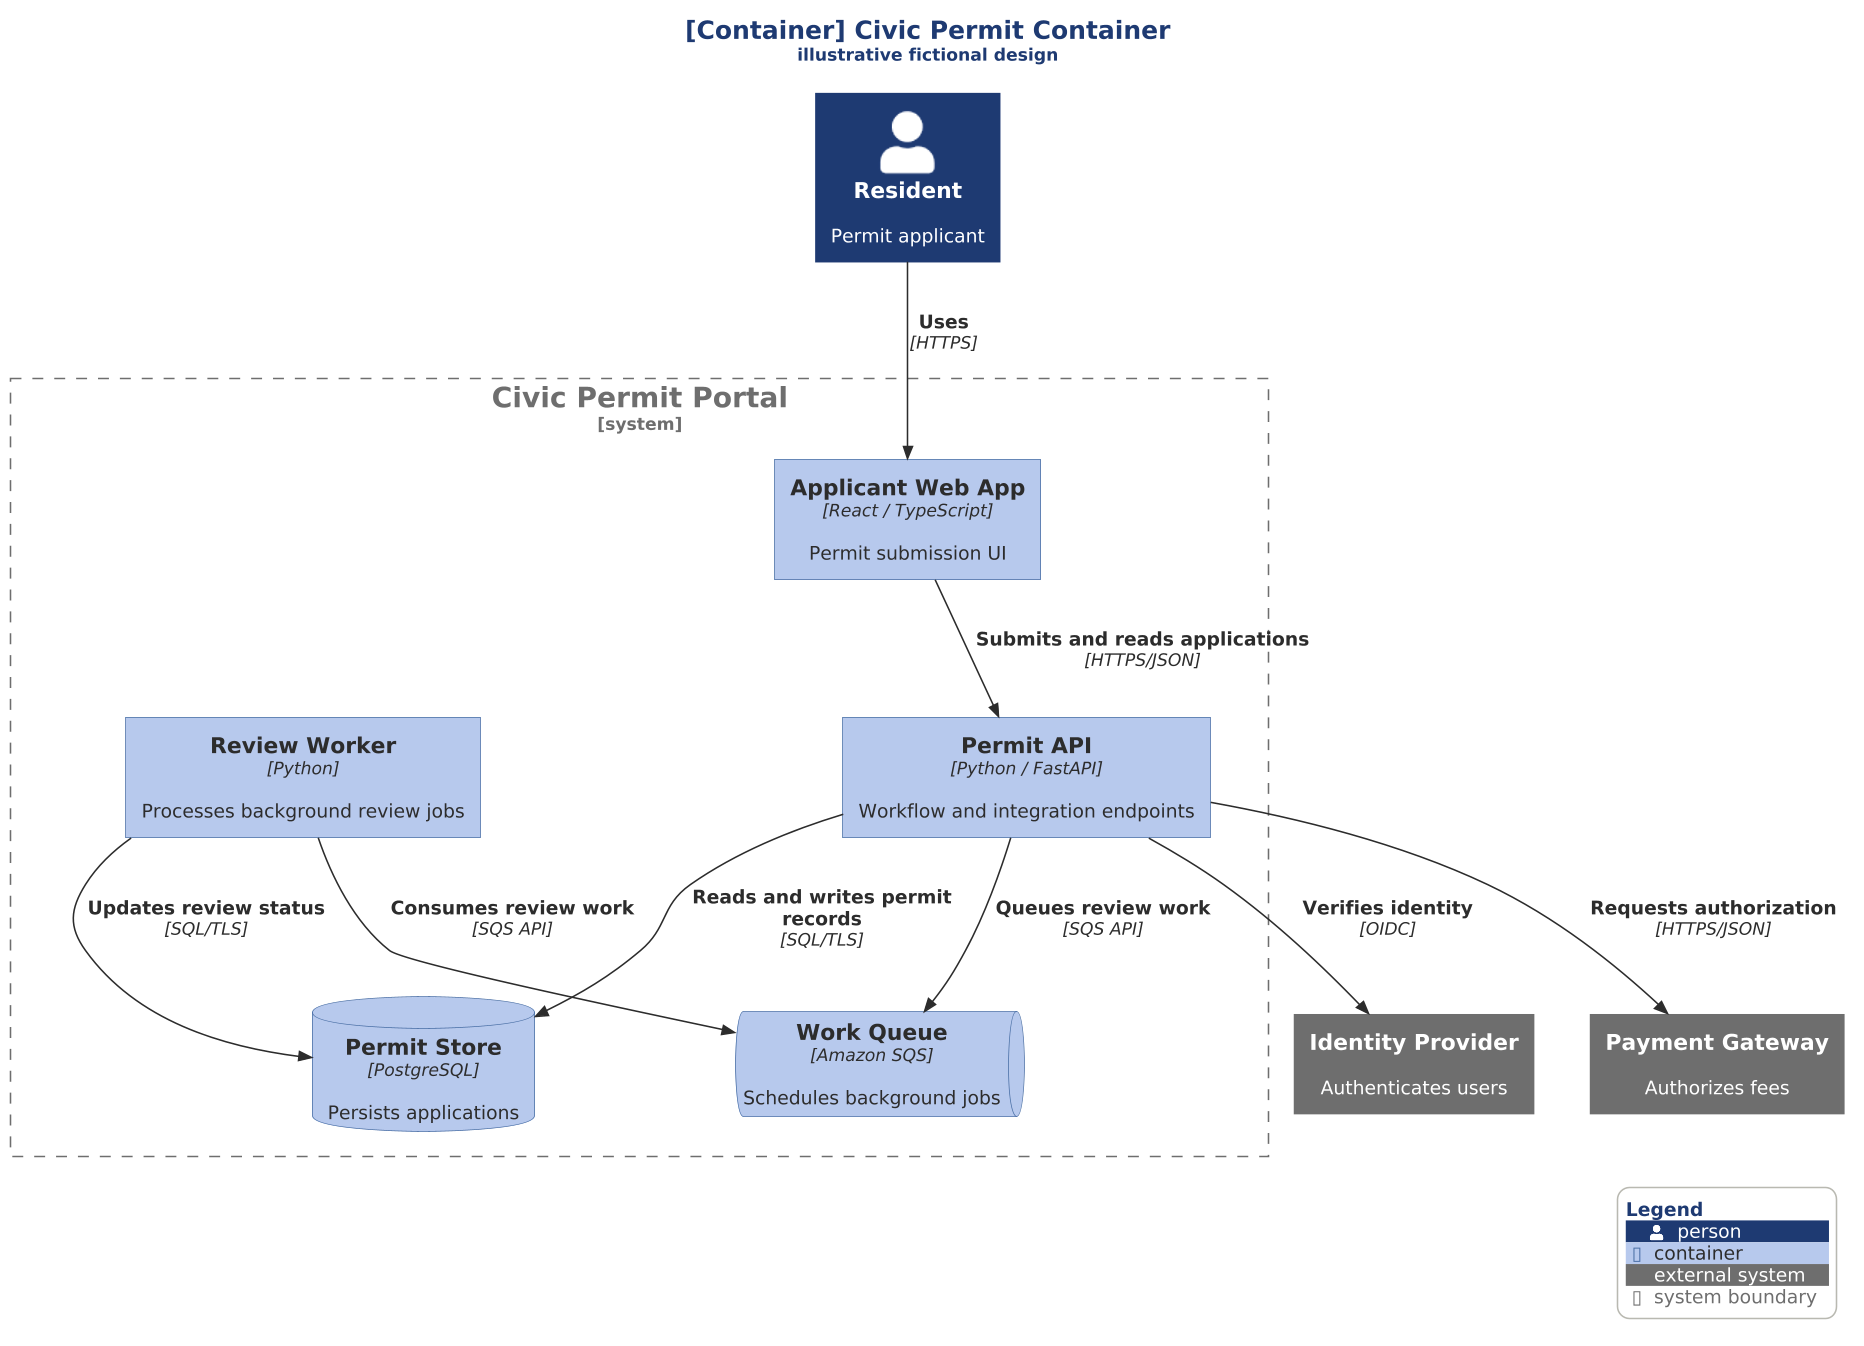

The diagram above was rendered by PlantUML. Its source (embedded in the PNG):
@startuml civic-permit-container

scale 1.5625



' Original fictional Civic Permit Portal teaching system.
' Reference: documentation-suite reference/plantuml-engineering-reference.tex
' House style requires a single C4 leaf include and no local style overrides.
!include ../../../../../tooling/styles/plantuml/c4/container-diagram-style.iuml
C4_TITLE(Civic Permit Container, illustrative fictional design)
Person(resident, "Resident", "Permit applicant")
System_Ext(identity, "Identity Provider", "Authenticates users")
System_Ext(payments, "Payment Gateway", "Authorizes fees")
System_Boundary(portal, "Civic Permit Portal") {
 Container(web, "Applicant Web App", "React / TypeScript", "Permit submission UI")
 Container(api, "Permit API", "Python / FastAPI", "Workflow and integration endpoints")
 Container(worker, "Review Worker", "Python", "Processes background review jobs")
 ContainerDb(db, "Permit Store", "PostgreSQL", "Persists applications")
 ContainerQueue(queue, "Work Queue", "Amazon SQS", "Schedules background jobs")
}
Rel(resident, web, "Uses", "HTTPS")
Rel(web, api, "Submits and reads applications", "HTTPS/JSON")
Rel(api, identity, "Verifies identity", "OIDC")
Rel(api, payments, "Requests authorization", "HTTPS/JSON")
Rel(api, db, "Reads and writes permit records", "SQL/TLS")
Rel(api, queue, "Queues review work", "SQS API")
Rel(worker, queue, "Consumes review work", "SQS API")
Rel(worker, db, "Updates review status", "SQL/TLS")
SHOW_LEGEND()
@enduml